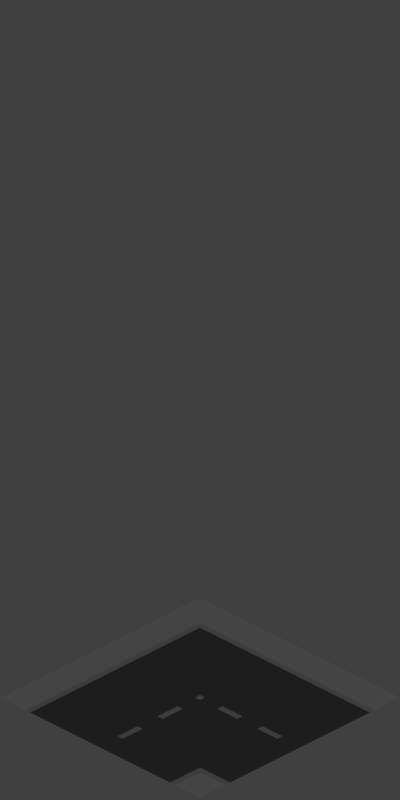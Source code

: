 # Source: Road1.blend  (saved by Blender 2.79.0; exported with 4.5.12 LTS)
import bpy
from mathutils import Matrix  # noqa: F401  (used for matrix-valued properties, if any)

bpy.ops.wm.read_factory_settings(use_empty=True)
scene = bpy.context.scene
scene.name = 'Scene'

# ---- collections
col_collection_1 = bpy.data.collections.new('Collection 1'); scene.collection.children.link(col_collection_1)

# ---- materials (node trees are filled in below, after node groups)
mat_material_005 = bpy.data.materials.new('Material.005')
mat_material_005.alpha_threshold = 0.0
mat_material_005.use_transparent_shadow = False
mat_material_005.diffuse_color = (0.214, 0.214, 0.214, 1.0)
mat_material_005.roughness = 0.5
mat_material_005.specular_intensity = 0.0
mat_gray_001 = bpy.data.materials.new('Gray.001')
mat_gray_001.alpha_threshold = 0.0
mat_gray_001.use_transparent_shadow = False
mat_gray_001.roughness = 0.5
mat_gray_001.specular_intensity = 0.0
mat_material_004 = bpy.data.materials.new('Material.004')
mat_material_004.alpha_threshold = 0.0
mat_material_004.use_transparent_shadow = False
mat_material_004.roughness = 0.5
mat_material_004.specular_intensity = 0.0
mat_material_003 = bpy.data.materials.new('Material.003')
mat_material_003.alpha_threshold = 0.0
mat_material_003.use_transparent_shadow = False
mat_material_003.diffuse_color = (1.0, 1.0, 1.0, 1.0)
mat_material_003.roughness = 0.5
mat_material_003.specular_intensity = 0.0
mat_material_011 = bpy.data.materials.new('Material.011')
mat_material_011.alpha_threshold = 0.0
mat_material_011.use_transparent_shadow = False
mat_material_011.diffuse_color = (0.214, 0.214, 0.214, 1.0)
mat_material_011.roughness = 0.5
mat_material_011.specular_intensity = 0.0
mat_gray_003 = bpy.data.materials.new('Gray.003')
mat_gray_003.alpha_threshold = 0.0
mat_gray_003.use_transparent_shadow = False
mat_gray_003.roughness = 0.5
mat_gray_003.specular_intensity = 0.0
mat_material_010 = bpy.data.materials.new('Material.010')
mat_material_010.alpha_threshold = 0.0
mat_material_010.use_transparent_shadow = False
mat_material_010.roughness = 0.5
mat_material_010.specular_intensity = 0.0
mat_material_009 = bpy.data.materials.new('Material.009')
mat_material_009.alpha_threshold = 0.0
mat_material_009.use_transparent_shadow = False
mat_material_009.diffuse_color = (1.0, 1.0, 1.0, 1.0)
mat_material_009.roughness = 0.5
mat_material_009.specular_intensity = 0.0
mat_material = bpy.data.materials.new('Material')
mat_material.alpha_threshold = 0.0
mat_material.use_transparent_shadow = False
mat_material.diffuse_color = (0.214, 0.214, 0.214, 1.0)
mat_material.roughness = 0.5
mat_material.specular_intensity = 0.0
mat_gray = bpy.data.materials.new('Gray')
mat_gray.alpha_threshold = 0.0
mat_gray.use_transparent_shadow = False
mat_gray.roughness = 0.5
mat_gray.specular_intensity = 0.0
mat_material_001 = bpy.data.materials.new('Material.001')
mat_material_001.alpha_threshold = 0.0
mat_material_001.use_transparent_shadow = False
mat_material_001.roughness = 0.5
mat_material_001.specular_intensity = 0.0
mat_material_002 = bpy.data.materials.new('Material.002')
mat_material_002.alpha_threshold = 0.0
mat_material_002.use_transparent_shadow = False
mat_material_002.diffuse_color = (1.0, 1.0, 1.0, 1.0)
mat_material_002.roughness = 0.5
mat_material_002.specular_intensity = 0.0
mat_material_008 = bpy.data.materials.new('Material.008')
mat_material_008.alpha_threshold = 0.0
mat_material_008.use_transparent_shadow = False
mat_material_008.diffuse_color = (0.214, 0.214, 0.214, 1.0)
mat_material_008.roughness = 0.5
mat_material_008.specular_intensity = 0.0
mat_gray_002 = bpy.data.materials.new('Gray.002')
mat_gray_002.alpha_threshold = 0.0
mat_gray_002.use_transparent_shadow = False
mat_gray_002.roughness = 0.5
mat_gray_002.specular_intensity = 0.0
mat_material_007 = bpy.data.materials.new('Material.007')
mat_material_007.alpha_threshold = 0.0
mat_material_007.use_transparent_shadow = False
mat_material_007.roughness = 0.5
mat_material_007.specular_intensity = 0.0
mat_material_006 = bpy.data.materials.new('Material.006')
mat_material_006.alpha_threshold = 0.0
mat_material_006.use_transparent_shadow = False
mat_material_006.diffuse_color = (1.0, 1.0, 1.0, 1.0)
mat_material_006.roughness = 0.5
mat_material_006.specular_intensity = 0.0
mat_material_014 = bpy.data.materials.new('Material.014')
mat_material_014.alpha_threshold = 0.0
mat_material_014.use_transparent_shadow = False
mat_material_014.diffuse_color = (0.214, 0.214, 0.214, 1.0)
mat_material_014.roughness = 0.5
mat_material_014.specular_intensity = 0.0
mat_gray_004 = bpy.data.materials.new('Gray.004')
mat_gray_004.alpha_threshold = 0.0
mat_gray_004.use_transparent_shadow = False
mat_gray_004.roughness = 0.5
mat_gray_004.specular_intensity = 0.0
mat_material_013 = bpy.data.materials.new('Material.013')
mat_material_013.alpha_threshold = 0.0
mat_material_013.use_transparent_shadow = False
mat_material_013.roughness = 0.5
mat_material_013.specular_intensity = 0.0
mat_material_012 = bpy.data.materials.new('Material.012')
mat_material_012.alpha_threshold = 0.0
mat_material_012.use_transparent_shadow = False
mat_material_012.diffuse_color = (1.0, 1.0, 1.0, 1.0)
mat_material_012.roughness = 0.5
mat_material_012.specular_intensity = 0.0

# ---- material node trees

# ---- world
world_world = bpy.data.worlds.new('World'); scene.world = world_world
world_world.color = (0.05088, 0.05088, 0.05088)
world_world.use_sun_shadow = False
world_world.sun_shadow_jitter_overblur = 0.0
world_world.cycles.sampling_method = 'MANUAL'

# ---- cameras
cam_camera = bpy.data.cameras.new('Camera')
cam_camera.type = 'ORTHO'
cam_camera.clip_end = 100.0
cam_camera.lens = 35.0
cam_camera.sensor_width = 32.0
cam_camera.sensor_height = 18.0
cam_camera.ortho_scale = 5.66
cam_camera.dof.focus_distance = 0.0
cam_camera.dof.aperture_fstop = 128.0

# ---- lights
light_area = bpy.data.lights.new('Area', 'AREA')
light_area.transmission_factor = 0.0
light_area.energy = 38.48
light_area.shadow_buffer_clip_start = 0.5
light_area.shadow_soft_size = 0.1
light_area.shadow_maximum_resolution = 0.006
light_area.use_absolute_resolution = True
light_area.size = 0.1
light_area.size_y = 0.1

# ---- meshes
me_plane_011 = bpy.data.meshes.new('Plane.011')
me_plane_011.from_pydata([(0.75, 0.75, 0.0), (-1.0, 1.0, 0.0), (1.0, 1.0, 0.0), (0.75, -1.0, 0.0), (-0.75, 1.0, 0.0), (0.7, -1.0, 0.0), (-1.0, -1.0, 0.0), (1.0, -1.0, 0.0), (0.7, 0.7, 0.0), (0.025, -1.0, 0.0), (-0.025, -1.0, 0.0), (-0.025, -0.025, 0.0), (-0.025, -0.2, 0.0), (-0.025, -0.4, 0.0), (-0.025, -0.6, 0.0), (-0.025, -0.8, 0.0), (0.025, -0.025, 0.0), (0.025, -0.2, 0.0), (0.025, -0.4, 0.0), (0.025, -0.6, 0.0), (0.025, -0.8, 0.0), (-1.0, -0.75, 0.0), (-1.0, -0.7, 0.0), (-1.0, 0.7, 0.0), (-0.7, -0.7, 0.0), (-0.7, -1.0, 0.0), (-0.75, -0.75, 0.0), (-0.75, -1.0, 0.0), (0.75, 1.0, 0.0), (-0.75, 0.75, 0.0), (-1.0, 0.75, 0.0), (-1.0, 0.025, 0.0), (-1.0, -0.025, 0.0), (-0.8, 0.025, 0.0), (-0.8, -0.025, 0.0), (-0.6, 0.025, 0.0), (-0.6, -0.025, 0.0), (-0.4, 0.025, 0.0), (-0.4, -0.025, 0.0), (-0.2, 0.025, 0.0), (-0.2, -0.025, 0.0), (0.025, 0.025, 0.0), (-0.025, 0.025, 0.0)], [], [(28, 0, 3, 7, 2), (1, 4, 29, 30), (6, 27, 26, 21), (15, 10, 9, 20), (17, 16, 11, 12), (16, 41, 42, 11), (12, 13, 18, 17), (13, 14, 19, 18), (14, 15, 20, 19), (22, 21, 26, 27, 25, 24), (32, 34, 33, 31), (28, 0, 29, 4), (0, 8, 23, 30, 29), (3, 5, 8, 0), (33, 34, 36, 35), (35, 36, 38, 37), (37, 38, 40, 39), (40, 11, 42, 39), (5, 8, 23, 31, 33, 35, 37, 39, 42, 41, 16, 17, 18, 19, 20, 9), (10, 15, 14, 13, 12, 11, 40, 38, 36, 34, 32, 22, 24, 25)])
me_plane_011.polygons.foreach_set('material_index', [3, 3, 3, 0, 0, 2, 2, 0, 2, 1, 0, 3, 1, 1, 2, 0, 2, 0, 0, 0])
me_plane_011.materials.append(mat_material_005)
me_plane_011.materials.append(mat_gray_001)
me_plane_011.materials.append(mat_material_004)
me_plane_011.materials.append(mat_material_003)
me_plane_011.use_remesh_preserve_volume = False
me_plane_011.use_remesh_preserve_attributes = False
me_plane_011.use_mirror_vertex_groups = False
me_plane_011.update()
me_plane_010 = bpy.data.meshes.new('Plane.010')
me_plane_010.from_pydata([(0.75, 0.75, 0.0), (-1.0, 1.0, 0.0), (1.0, 1.0, 0.0), (0.75, -1.0, 0.0), (-0.75, 1.0, 0.0), (0.7, -1.0, 0.0), (-1.0, -1.0, 0.0), (1.0, -1.0, 0.0), (0.7, 0.7, 0.0), (0.025, -1.0, 0.0), (-0.025, -1.0, 0.0), (-0.025, -0.025, 0.0), (-0.025, -0.2, 0.0), (-0.025, -0.4, 0.0), (-0.025, -0.6, 0.0), (-0.025, -0.8, 0.0), (0.025, -0.025, 0.0), (0.025, -0.2, 0.0), (0.025, -0.4, 0.0), (0.025, -0.6, 0.0), (0.025, -0.8, 0.0), (-1.0, -0.75, 0.0), (-1.0, -0.7, 0.0), (-1.0, 0.7, 0.0), (-0.7, -0.7, 0.0), (-0.7, -1.0, 0.0), (-0.75, -0.75, 0.0), (-0.75, -1.0, 0.0), (0.75, 1.0, 0.0), (-0.75, 0.75, 0.0), (-1.0, 0.75, 0.0), (-1.0, 0.025, 0.0), (-1.0, -0.025, 0.0), (-0.8, 0.025, 0.0), (-0.8, -0.025, 0.0), (-0.6, 0.025, 0.0), (-0.6, -0.025, 0.0), (-0.4, 0.025, 0.0), (-0.4, -0.025, 0.0), (-0.2, 0.025, 0.0), (-0.2, -0.025, 0.0), (0.025, 0.025, 0.0), (-0.025, 0.025, 0.0)], [], [(28, 0, 3, 7, 2), (1, 4, 29, 30), (6, 27, 26, 21), (15, 10, 9, 20), (17, 16, 11, 12), (16, 41, 42, 11), (12, 13, 18, 17), (13, 14, 19, 18), (14, 15, 20, 19), (22, 21, 26, 27, 25, 24), (32, 34, 33, 31), (28, 0, 29, 4), (0, 8, 23, 30, 29), (3, 5, 8, 0), (33, 34, 36, 35), (35, 36, 38, 37), (37, 38, 40, 39), (40, 11, 42, 39), (5, 8, 23, 31, 33, 35, 37, 39, 42, 41, 16, 17, 18, 19, 20, 9), (10, 15, 14, 13, 12, 11, 40, 38, 36, 34, 32, 22, 24, 25)])
me_plane_010.polygons.foreach_set('material_index', [3, 3, 3, 2, 2, 2, 0, 2, 0, 1, 0, 3, 1, 1, 2, 0, 2, 0, 0, 0])
me_plane_010.materials.append(mat_material_005)
me_plane_010.materials.append(mat_gray_001)
me_plane_010.materials.append(mat_material_004)
me_plane_010.materials.append(mat_material_003)
me_plane_010.use_remesh_preserve_volume = False
me_plane_010.use_remesh_preserve_attributes = False
me_plane_010.use_mirror_vertex_groups = False
me_plane_010.update()
me_plane_009 = bpy.data.meshes.new('Plane.009')
me_plane_009.from_pydata([(0.75, 0.75, 0.0), (-1.0, 1.0, 0.0), (1.0, 1.0, 0.0), (0.75, -1.0, 0.0), (-0.75, 1.0, 0.0), (0.7, -1.0, 0.0), (-1.0, -1.0, 0.0), (1.0, -1.0, 0.0), (0.7, 0.7, 0.0), (0.025, -1.0, 0.0), (-0.025, -1.0, 0.0), (-0.025, -0.025, 0.0), (-0.025, -0.2, 0.0), (-0.025, -0.4, 0.0), (-0.025, -0.6, 0.0), (-0.025, -0.8, 0.0), (0.025, -0.025, 0.0), (0.025, -0.2, 0.0), (0.025, -0.4, 0.0), (0.025, -0.6, 0.0), (0.025, -0.8, 0.0), (-1.0, -0.75, 0.0), (-1.0, -0.7, 0.0), (-1.0, 0.7, 0.0), (-0.7, -0.7, 0.0), (-0.7, -1.0, 0.0), (-0.75, -0.75, 0.0), (-0.75, -1.0, 0.0), (0.75, 1.0, 0.0), (-0.75, 0.75, 0.0), (-1.0, 0.75, 0.0), (-1.0, 0.025, 0.0), (-1.0, -0.025, 0.0), (-0.8, 0.025, 0.0), (-0.8, -0.025, 0.0), (-0.6, 0.025, 0.0), (-0.6, -0.025, 0.0), (-0.4, 0.025, 0.0), (-0.4, -0.025, 0.0), (-0.2, 0.025, 0.0), (-0.2, -0.025, 0.0), (0.025, 0.025, 0.0), (-0.025, 0.025, 0.0)], [], [(28, 0, 3, 7, 2), (1, 4, 29, 30), (6, 27, 26, 21), (15, 10, 9, 20), (17, 16, 11, 12), (16, 41, 42, 11), (12, 13, 18, 17), (13, 14, 19, 18), (14, 15, 20, 19), (22, 21, 26, 27, 25, 24), (32, 34, 33, 31), (28, 0, 29, 4), (0, 8, 23, 30, 29), (3, 5, 8, 0), (33, 34, 36, 35), (35, 36, 38, 37), (37, 38, 40, 39), (40, 11, 42, 39), (5, 8, 23, 31, 33, 35, 37, 39, 42, 41, 16, 17, 18, 19, 20, 9), (10, 15, 14, 13, 12, 11, 40, 38, 36, 34, 32, 22, 24, 25)])
me_plane_009.polygons.foreach_set('material_index', [3, 3, 3, 2, 2, 2, 0, 2, 0, 1, 2, 3, 1, 1, 0, 2, 0, 2, 0, 0])
me_plane_009.materials.append(mat_material_005)
me_plane_009.materials.append(mat_gray_001)
me_plane_009.materials.append(mat_material_004)
me_plane_009.materials.append(mat_material_003)
me_plane_009.use_remesh_preserve_volume = False
me_plane_009.use_remesh_preserve_attributes = False
me_plane_009.use_mirror_vertex_groups = False
me_plane_009.update()
me_plane_008 = bpy.data.meshes.new('Plane.008')
me_plane_008.from_pydata([(0.75, 0.75, 0.0), (-1.0, 1.0, 0.0), (1.0, 1.0, 0.0), (0.75, -1.0, 0.0), (-0.75, 1.0, 0.0), (0.7, -1.0, 0.0), (-1.0, -1.0, 0.0), (1.0, -1.0, 0.0), (0.7, 0.7, 0.0), (0.025, -1.0, 0.0), (-0.025, -1.0, 0.0), (-0.025, -0.025, 0.0), (-0.025, -0.2, 0.0), (-0.025, -0.4, 0.0), (-0.025, -0.6, 0.0), (-0.025, -0.8, 0.0), (0.025, -0.025, 0.0), (0.025, -0.2, 0.0), (0.025, -0.4, 0.0), (0.025, -0.6, 0.0), (0.025, -0.8, 0.0), (-1.0, -0.75, 0.0), (-1.0, -0.7, 0.0), (-1.0, 0.7, 0.0), (-0.7, -0.7, 0.0), (-0.7, -1.0, 0.0), (-0.75, -0.75, 0.0), (-0.75, -1.0, 0.0), (0.75, 1.0, 0.0), (-0.75, 0.75, 0.0), (-1.0, 0.75, 0.0), (-1.0, 0.025, 0.0), (-1.0, -0.025, 0.0), (-0.8, 0.025, 0.0), (-0.8, -0.025, 0.0), (-0.6, 0.025, 0.0), (-0.6, -0.025, 0.0), (-0.4, 0.025, 0.0), (-0.4, -0.025, 0.0), (-0.2, 0.025, 0.0), (-0.2, -0.025, 0.0), (0.025, 0.025, 0.0), (-0.025, 0.025, 0.0)], [], [(28, 0, 3, 7, 2), (1, 4, 29, 30), (6, 27, 26, 21), (15, 10, 9, 20), (17, 16, 11, 12), (16, 41, 42, 11), (12, 13, 18, 17), (13, 14, 19, 18), (14, 15, 20, 19), (22, 21, 26, 27, 25, 24), (32, 34, 33, 31), (28, 0, 29, 4), (0, 8, 23, 30, 29), (3, 5, 8, 0), (33, 34, 36, 35), (35, 36, 38, 37), (37, 38, 40, 39), (40, 11, 42, 39), (5, 8, 23, 31, 33, 35, 37, 39, 42, 41, 16, 17, 18, 19, 20, 9), (10, 15, 14, 13, 12, 11, 40, 38, 36, 34, 32, 22, 24, 25)])
me_plane_008.polygons.foreach_set('material_index', [3, 3, 3, 0, 0, 2, 2, 0, 2, 1, 2, 3, 1, 1, 0, 2, 0, 2, 0, 0])
me_plane_008.materials.append(mat_material_005)
me_plane_008.materials.append(mat_gray_001)
me_plane_008.materials.append(mat_material_004)
me_plane_008.materials.append(mat_material_003)
me_plane_008.use_remesh_preserve_volume = False
me_plane_008.use_remesh_preserve_attributes = False
me_plane_008.use_mirror_vertex_groups = False
me_plane_008.update()
me_plane_007 = bpy.data.meshes.new('Plane.007')
me_plane_007.from_pydata([(-1.0, 1.0, 0.0), (1.0, 1.0, 0.0), (-0.7635, -1.0, 0.0), (0.7635, -1.0, 0.0), (-0.7, 0.7636, 0.0), (0.7, 0.7636, 0.0), (0.6995, -1.0, 0.0), (0.7636, 0.7636, 0.0), (-0.7635, 0.7636, 0.0), (-1.0, -1.0, 0.0), (1.0, -1.0, 0.0), (-0.7, -1.0, 0.0), (0.025, -1.0, 0.0), (-0.025, -1.0, 0.0), (-0.025, 0.0, 0.0), (-0.025, -0.2, 0.0), (-0.025, -0.4, 0.0), (-0.025, -0.6, 0.0), (-0.025, -0.8, 0.0), (0.025, 0.0, 0.0), (0.025, -0.2, 0.0), (0.025, -0.4, 0.0), (0.025, -0.6, 0.0), (0.025, -0.8, 0.0), (-0.7635, 0.0, 0.0), (0.7635, 0.0, 0.0), (0.6995, 0.0, 0.0), (-0.6997, 0.0, 0.0), (0.6995, 0.6995, 0.0), (-0.6997, 0.6995, 0.0), (2.541e-05, 0.7636, 0.0), (2.541e-05, 0.6995, 0.0), (0.7635, 1.0, 0.0), (-0.7635, 1.0, 0.0), (-0.025, 0.2, 0.0), (0.0, 0.0, 0.0), (0.025, 0.2, 0.0), (0.025, 0.4, 0.0), (-0.02497, 0.6995, 0.0), (0.02503, 0.6995, 0.0), (-0.025, 0.4, 0.0), (-0.025, 0.6, 0.0), (0.025, 0.6, 0.0)], [], [(29, 4, 30, 31, 38), (24, 2, 11, 27), (25, 26, 28, 5, 7), (18, 13, 12, 23), (14, 15, 20, 19, 35), (15, 16, 21, 20), (16, 17, 22, 21), (17, 18, 23, 22), (27, 24, 8, 4, 29), (3, 25, 26, 6), (5, 28, 39, 31, 30), (3, 25, 7, 32, 1, 10), (8, 33, 32, 7, 5, 30, 4), (2, 24, 8, 33, 0, 9), (6, 26, 28, 39, 42, 37, 36, 19, 20, 21, 22, 23, 12), (11, 13, 18, 17, 16, 15, 14, 34, 40, 41, 38, 29, 27), (40, 34, 36, 37), (35, 19, 36, 34, 14), (38, 41, 42, 39, 31), (41, 40, 37, 42)])
me_plane_007.polygons.foreach_set('material_index', [1, 1, 1, 2, 2, 0, 2, 0, 1, 1, 1, 3, 3, 3, 0, 0, 2, 0, 0, 0])
me_plane_007.materials.append(mat_material_011)
me_plane_007.materials.append(mat_gray_003)
me_plane_007.materials.append(mat_material_010)
me_plane_007.materials.append(mat_material_009)
me_plane_007.use_remesh_preserve_volume = False
me_plane_007.use_remesh_preserve_attributes = False
me_plane_007.use_mirror_vertex_groups = False
me_plane_007.update()
me_plane_006 = bpy.data.meshes.new('Plane.006')
me_plane_006.from_pydata([(-1.0, 1.0, 0.0), (1.0, 1.0, 0.0), (-0.7635, -1.0, 0.0), (0.7635, -1.0, 0.0), (-0.7, 0.7636, 0.0), (0.7, 0.7636, 0.0), (0.6995, -1.0, 0.0), (0.7636, 0.7636, 0.0), (-0.7635, 0.7636, 0.0), (-1.0, -1.0, 0.0), (1.0, -1.0, 0.0), (-0.7, -1.0, 0.0), (0.025, -1.0, 0.0), (-0.025, -1.0, 0.0), (-0.025, 0.0, 0.0), (-0.025, -0.2, 0.0), (-0.025, -0.4, 0.0), (-0.025, -0.6, 0.0), (-0.025, -0.8, 0.0), (0.025, 0.0, 0.0), (0.025, -0.2, 0.0), (0.025, -0.4, 0.0), (0.025, -0.6, 0.0), (0.025, -0.8, 0.0), (-0.7635, 0.0, 0.0), (0.7635, 0.0, 0.0), (0.6995, 0.0, 0.0), (-0.6997, 0.0, 0.0), (0.6995, 0.6995, 0.0), (-0.6997, 0.6995, 0.0), (2.541e-05, 0.7636, 0.0), (2.541e-05, 0.6995, 0.0), (0.7635, 1.0, 0.0), (-0.7635, 1.0, 0.0), (-0.025, 0.2, 0.0), (0.0, 0.0, 0.0), (0.025, 0.2, 0.0), (0.025, 0.4, 0.0), (-0.02497, 0.6995, 0.0), (0.02503, 0.6995, 0.0), (-0.025, 0.4, 0.0), (-0.025, 0.6, 0.0), (0.025, 0.6, 0.0)], [], [(29, 4, 30, 31, 38), (24, 2, 11, 27), (25, 26, 28, 5, 7), (18, 13, 12, 23), (14, 15, 20, 19, 35), (15, 16, 21, 20), (16, 17, 22, 21), (17, 18, 23, 22), (27, 24, 8, 4, 29), (3, 25, 26, 6), (5, 28, 39, 31, 30), (3, 25, 7, 32, 1, 10), (8, 33, 32, 7, 5, 30, 4), (2, 24, 8, 33, 0, 9), (6, 26, 28, 39, 42, 37, 36, 19, 20, 21, 22, 23, 12), (11, 13, 18, 17, 16, 15, 14, 34, 40, 41, 38, 29, 27), (40, 34, 36, 37), (35, 19, 36, 34, 14), (38, 41, 42, 39, 31), (41, 40, 37, 42)])
me_plane_006.polygons.foreach_set('material_index', [1, 1, 1, 0, 0, 2, 0, 2, 1, 1, 1, 3, 3, 3, 0, 0, 0, 2, 0, 2])
me_plane_006.materials.append(mat_material_011)
me_plane_006.materials.append(mat_gray_003)
me_plane_006.materials.append(mat_material_010)
me_plane_006.materials.append(mat_material_009)
me_plane_006.use_remesh_preserve_volume = False
me_plane_006.use_remesh_preserve_attributes = False
me_plane_006.use_mirror_vertex_groups = False
me_plane_006.update()
me_plane_005 = bpy.data.meshes.new('Plane.005')
me_plane_005.from_pydata([(-1.0, 1.0, 0.0), (1.0, 1.0, 0.0), (-0.7635, -1.0, 0.0), (0.7635, -1.0, 0.0), (-0.7, 0.7636, 0.0), (0.7, 0.7636, 0.0), (0.6995, -1.0, 0.0), (0.7636, 0.7636, 0.0), (-0.7635, 0.7636, 0.0), (-1.0, -1.0, 0.0), (1.0, -1.0, 0.0), (-0.7, -1.0, 0.0), (0.025, -1.0, 0.0), (-0.025, -1.0, 0.0), (-0.025, 0.0, 0.0), (-0.025, -0.2, 0.0), (-0.025, -0.4, 0.0), (-0.025, -0.6, 0.0), (-0.025, -0.8, 0.0), (0.025, 0.0, 0.0), (0.025, -0.2, 0.0), (0.025, -0.4, 0.0), (0.025, -0.6, 0.0), (0.025, -0.8, 0.0), (-0.7635, 0.0, 0.0), (0.7635, 0.0, 0.0), (0.6995, 0.0, 0.0), (-0.6997, 0.0, 0.0), (0.6995, 0.6995, 0.0), (-0.6997, 0.6995, 0.0), (2.541e-05, 0.7636, 0.0), (2.541e-05, 0.6995, 0.0), (0.7635, 1.0, 0.0), (-0.7635, 1.0, 0.0), (-0.025, 0.2, 0.0), (0.0, 0.0, 0.0), (0.025, 0.2, 0.0), (0.025, 0.4, 0.0), (-0.02497, 0.6995, 0.0), (0.02503, 0.6995, 0.0), (-0.025, 0.4, 0.0), (-0.025, 0.6, 0.0), (0.025, 0.6, 0.0)], [], [(29, 4, 30, 31, 38), (24, 2, 11, 27), (25, 26, 28, 5, 7), (18, 13, 12, 23), (14, 15, 20, 19, 35), (15, 16, 21, 20), (16, 17, 22, 21), (17, 18, 23, 22), (27, 24, 8, 4, 29), (3, 25, 26, 6), (5, 28, 39, 31, 30), (3, 25, 7, 32, 1, 10), (8, 33, 32, 7, 5, 30, 4), (2, 24, 8, 33, 0, 9), (6, 26, 28, 39, 42, 37, 36, 19, 20, 21, 22, 23, 12), (11, 13, 18, 17, 16, 15, 14, 34, 40, 41, 38, 29, 27), (40, 34, 36, 37), (35, 19, 36, 34, 14), (38, 41, 42, 39, 31), (41, 40, 37, 42)])
me_plane_005.polygons.foreach_set('material_index', [1, 1, 1, 2, 2, 0, 2, 0, 1, 1, 1, 3, 3, 3, 0, 0, 2, 0, 0, 0])
me_plane_005.materials.append(mat_material_011)
me_plane_005.materials.append(mat_gray_003)
me_plane_005.materials.append(mat_material_010)
me_plane_005.materials.append(mat_material_009)
me_plane_005.use_remesh_preserve_volume = False
me_plane_005.use_remesh_preserve_attributes = False
me_plane_005.use_mirror_vertex_groups = False
me_plane_005.update()
me_plane_001 = bpy.data.meshes.new('Plane.001')
me_plane_001.from_pydata([(-0.025, 1.0, 0.0), (-1.0, 1.0, 0.0), (1.0, 1.0, 0.0), (-0.7635, -1.0, 0.0), (0.7635, -1.0, 0.0), (-0.7635, 1.0, 0.0), (0.7635, 1.0, 0.0), (0.6995, -1.0, 0.0), (-0.6995, 1.0, 0.0), (0.6995, 1.0, 0.0), (-1.0, -1.0, 0.0), (1.0, -1.0, 0.0), (0.025, 1.0, 0.0), (-0.7, -1.0, 0.0), (0.025, -1.0, 0.0), (-0.025, -1.0, 0.0), (-0.025, 0.8, 0.0), (-0.025, 0.6, 0.0), (-0.025, 0.4, 0.0), (-0.025, 0.2, 0.0), (-0.025, 0.0, 0.0), (-0.025, -0.2, 0.0), (-0.025, -0.4, 0.0), (-0.025, -0.6, 0.0), (-0.025, -0.8, 0.0), (0.025, 0.8, 0.0), (0.025, 0.6, 0.0), (0.025, 0.4, 0.0), (0.025, 0.2, 0.0), (0.025, 0.0, 0.0), (0.025, -0.2, 0.0), (0.025, -0.4, 0.0), (0.025, -0.6, 0.0), (0.025, -0.8, 0.0)], [], [(4, 6, 9, 7), (3, 5, 1, 10), (6, 4, 11, 2), (5, 3, 13, 8), (8, 13, 15, 24, 23, 22, 21, 20, 19, 18, 17, 16, 0), (14, 7, 9, 12, 25, 26, 27, 28, 29, 30, 31, 32, 33), (24, 15, 14, 33), (0, 16, 25, 12), (16, 17, 26, 25), (17, 18, 27, 26), (18, 19, 28, 27), (19, 20, 29, 28), (20, 21, 30, 29), (21, 22, 31, 30), (22, 23, 32, 31), (23, 24, 33, 32)])
me_plane_001.polygons.foreach_set('material_index', [1, 3, 3, 1, 0, 0, 0, 2, 0, 2, 0, 2, 0, 2, 0, 2])
me_plane_001.materials.append(mat_material)
me_plane_001.materials.append(mat_gray)
me_plane_001.materials.append(mat_material_001)
me_plane_001.materials.append(mat_material_002)
me_plane_001.use_remesh_preserve_volume = False
me_plane_001.use_remesh_preserve_attributes = False
me_plane_001.use_mirror_vertex_groups = False
me_plane_001.update()
me_plane_000 = bpy.data.meshes.new('Plane.000')
me_plane_000.from_pydata([(-0.025, 1.0, 0.0), (-1.0, 1.0, 0.0), (1.0, 1.0, 0.0), (0.75, -1.0, 0.0), (-0.75, 1.0, 0.0), (0.75, 1.0, 0.0), (0.7, -1.0, 0.0), (0.7, 1.0, 0.0), (-1.0, -1.0, 0.0), (1.0, -1.0, 0.0), (0.025, 1.0, 0.0), (0.025, -1.0, 0.0), (-0.025, -1.0, 0.0), (-0.025, 0.8, 0.0), (-0.025, 0.6, 0.0), (-0.025, 0.4, 0.0), (-0.025, 0.2, 0.0), (-0.025, 0.0, 0.0), (-0.025, -0.2, 0.0), (-0.025, -0.4, 0.0), (-0.025, -0.6, 0.0), (-0.025, -0.8, 0.0), (0.025, 0.8, 0.0), (0.025, 0.6, 0.0), (0.025, 0.4, 0.0), (0.025, 0.2, 0.0), (0.025, 0.0, 0.0), (0.025, -0.2, 0.0), (0.025, -0.4, 0.0), (0.025, -0.6, 0.0), (0.025, -0.8, 0.0), (-1.0, -0.75, 0.0), (-1.0, -0.7, 0.0), (-1.0, 0.7, 0.0), (-0.7, -0.7, 0.0), (-0.7, -1.0, 0.0), (-0.75, -0.75, 0.0), (-0.75, -1.0, 0.0), (-0.7, 0.7, 0.0), (-0.7, 1.0, 0.0), (-0.75, 0.75, 0.0), (-1.0, 0.75, 0.0), (-0.75, -0.7, 0.0), (-0.75, 0.7, 0.0), (-0.75, 0.5, 0.0), (-0.75, 0.3, 0.0), (-0.75, 0.1, 0.0), (-0.75, -0.1, 0.0), (-0.75, -0.3, 0.0), (-0.75, -0.5, 0.0), (-0.7, 0.5, 0.0), (-0.7, 0.3, 0.0), (-0.7, 0.1, 0.0), (-0.7, -0.1, 0.0), (-0.7, -0.3, 0.0), (-0.7, -0.5, 0.0), (-1.0, 0.025, 0.0), (-0.75, 0.025, 0.0), (-1.0, -0.025, 0.0), (-0.75, -0.025, 0.0), (-0.8, 0.025, 0.0), (-0.8, -0.025, 0.0)], [], [(3, 5, 7, 6), (33, 41, 40, 4, 39, 38, 43), (5, 3, 9, 2), (1, 4, 40, 41), (8, 37, 36, 31), (11, 6, 7, 10, 22, 23, 24, 25, 26, 27, 28, 29, 30), (21, 12, 11, 30), (0, 13, 22, 10), (13, 14, 23, 22), (14, 15, 24, 23), (15, 16, 25, 24), (16, 17, 26, 25), (17, 18, 27, 26), (18, 19, 28, 27), (19, 20, 29, 28), (20, 21, 30, 29), (32, 31, 36, 37, 35, 34, 42), (35, 12, 21, 20, 19, 18, 17, 16, 15, 14, 13, 0, 39, 38, 50, 51, 52, 53, 54, 55, 34), (44, 43, 38, 50), (42, 49, 55, 34), (49, 48, 54, 55), (48, 47, 53, 54), (47, 59, 57, 46, 52, 53), (46, 45, 51, 52), (45, 44, 50, 51), (42, 49, 48, 47, 59, 61, 58, 32), (56, 60, 57, 46, 45, 44, 43, 33), (58, 61, 60, 56), (60, 61, 59, 57)])
me_plane_000.polygons.foreach_set('material_index', [1, 1, 3, 3, 3, 0, 0, 2, 0, 2, 0, 2, 0, 2, 0, 2, 1, 0, 2, 2, 0, 2, 0, 2, 0, 0, 0, 2, 0])
me_plane_000.materials.append(mat_material_005)
me_plane_000.materials.append(mat_gray_001)
me_plane_000.materials.append(mat_material_004)
me_plane_000.materials.append(mat_material_003)
me_plane_000.use_remesh_preserve_volume = False
me_plane_000.use_remesh_preserve_attributes = False
me_plane_000.use_mirror_vertex_groups = False
me_plane_000.update()
me_plane_002 = bpy.data.meshes.new('Plane.002')
me_plane_002.from_pydata([(-1.0, 1.0, 0.0), (-0.75, 1.0, 0.0), (-1.0, -1.0, 0.0), (1.0, 1.0, 0.0), (0.75, 1.0, 0.0), (1.0, -1.0, 0.0), (-1.0, -0.75, 0.0), (-1.0, -0.7, 0.0), (-1.0, 0.7, 0.0), (-0.7, -0.7, 0.0), (-0.7, -1.0, 0.0), (-0.75, -0.75, 0.0), (-0.75, -1.0, 0.0), (-0.7, 0.7, 0.0), (-0.7, 1.0, 0.0), (-0.75, 0.75, 0.0), (-1.0, 0.75, 0.0), (-0.75, -0.7, 0.0), (-0.75, 0.7, 0.0), (-0.75, 0.5, 0.0), (-0.75, 0.3, 0.0), (-0.75, 0.1, 0.0), (-0.75, -0.1, 0.0), (-0.75, -0.3, 0.0), (-0.75, -0.5, 0.0), (-0.7, 0.5, 0.0), (-0.7, 0.3, 0.0), (-0.7, 0.1, 0.0), (-0.7, -0.1, 0.0), (-0.7, -0.3, 0.0), (-0.7, -0.5, 0.0), (-1.0, 0.025, 0.0), (-0.75, 0.025, 0.0), (-1.0, -0.025, 0.0), (-0.75, -0.025, 0.0), (-0.8, 0.025, 0.0), (-0.8, -0.025, 0.0), (1.0, -0.75, 0.0), (1.0, -0.7, 0.0), (1.0, 0.7, 0.0), (0.7, -1.0, 0.0), (0.75, -0.75, 0.0), (0.75, -1.0, 0.0), (0.7, 0.7, 0.0), (0.7, 1.0, 0.0), (0.75, 0.75, 0.0), (1.0, 0.75, 0.0), (0.75, -0.7, 0.0), (0.75, 0.7, 0.0), (0.75, 0.5, 0.0), (0.75, 0.3, 0.0), (0.75, 0.1, 0.0), (0.75, -0.1, 0.0), (0.75, -0.3, 0.0), (0.75, -0.5, 0.0), (0.7, 0.5, 0.0), (0.7, 0.3, 0.0), (0.7, 0.1, 0.0), (0.7, -0.1, 0.0), (0.7, -0.3, 0.0), (0.7, -0.5, 0.0), (1.0, 0.025, 0.0), (0.75, 0.025, 0.0), (1.0, -0.025, 0.0), (0.75, -0.025, 0.0), (0.8, 0.025, 0.0), (0.8, -0.025, 0.0), (0.7, 0.75, 0.0), (-0.7, 0.75, 0.0), (0.7, -0.75, 0.0), (-0.7, -0.75, 0.0), (0.7, -0.7, 0.0), (-0.5, -0.75, 0.0), (-0.3, -0.75, 0.0), (-0.1, -0.75, 0.0), (0.1, -0.75, 0.0), (0.3, -0.75, 0.0), (0.5, -0.75, 0.0), (-0.5, -0.7, 0.0), (-0.3, -0.7, 0.0), (-0.1, -0.7, 0.0), (0.1, -0.7, 0.0), (0.3, -0.7, 0.0), (0.5, -0.7, 0.0), (-0.5, 0.75, 0.0), (-0.3, 0.75, 0.0), (-0.1, 0.75, 0.0), (0.1, 0.75, 0.0), (0.3, 0.75, 0.0), (0.5, 0.75, 0.0), (0.5, 0.7, 0.0), (0.3, 0.7, 0.0), (0.1, 0.7, 0.0), (-0.1, 0.7, 0.0), (-0.3, 0.7, 0.0), (-0.5, 0.7, 0.0), (-0.025, 0.75, 0.0), (-0.025, 1.0, 0.0), (0.025, 0.75, 0.0), (0.025, 1.0, 0.0), (-0.025, 0.8, 0.0), (0.025, 0.8, 0.0), (-0.025, -0.75, 0.0), (-0.025, -1.0, 0.0), (0.025, -0.75, 0.0), (0.025, -1.0, 0.0), (-0.025, -0.8, 0.0), (0.025, -0.8, 0.0)], [], [(8, 16, 15, 1, 14, 68, 13, 18), (0, 1, 15, 16), (2, 12, 11, 6), (52, 58, 57, 51, 62, 64), (39, 48, 43, 67, 44, 4, 45, 46), (3, 46, 45, 4), (5, 37, 41, 42), (38, 47, 71, 69, 40, 42, 41, 37), (49, 55, 43, 48), (47, 71, 60, 54), (54, 60, 59, 53), (53, 59, 58, 52), (7, 6, 11, 12, 10, 70, 9, 17), (44, 99, 101, 98, 87, 88, 89, 67), (19, 18, 13, 25), (17, 24, 30, 9), (24, 23, 29, 30), (23, 22, 28, 29), (22, 34, 32, 21, 27, 28), (21, 20, 26, 27), (20, 19, 25, 26), (17, 24, 23, 22, 34, 36, 33, 7), (31, 35, 32, 21, 20, 19, 18, 8), (33, 36, 35, 31), (35, 36, 34, 32), (51, 57, 56, 50), (50, 56, 55, 49), (47, 38, 63, 66, 64, 52, 53, 54), (61, 39, 48, 49, 50, 51, 62, 65), (63, 61, 65, 66), (65, 62, 64, 66), (69, 77, 76, 75, 104, 107, 105, 40), (83, 71, 69, 77), (95, 13, 68, 84), (9, 78, 72, 70), (78, 79, 73, 72), (79, 80, 74, 73), (80, 81, 75, 104, 102, 74), (81, 82, 76, 75), (82, 83, 77, 76), (43, 90, 89, 67), (90, 91, 88, 89), (91, 92, 87, 88), (92, 93, 86, 96, 98, 87), (93, 94, 85, 86), (94, 95, 84, 85), (9, 30, 29, 28, 27, 26, 25, 13, 95, 94, 93, 92, 91, 90, 43, 55, 56, 57, 58, 59, 60, 71, 83, 82, 81, 80, 79, 78), (96, 100, 97, 14, 68, 84, 85, 86), (98, 101, 100, 96), (100, 101, 99, 97), (103, 106, 102, 74, 73, 72, 70, 10), (105, 107, 106, 103), (106, 107, 104, 102)])
me_plane_002.polygons.foreach_set('material_index', [1, 3, 3, 0, 1, 3, 3, 1, 2, 2, 0, 2, 1, 0, 2, 2, 0, 2, 0, 2, 0, 0, 0, 2, 0, 2, 0, 0, 0, 0, 0, 0, 2, 2, 2, 0, 2, 0, 2, 0, 2, 0, 2, 0, 2, 0, 0, 0, 0, 2, 0, 0, 0])
me_plane_002.materials.append(mat_material_008)
me_plane_002.materials.append(mat_gray_002)
me_plane_002.materials.append(mat_material_007)
me_plane_002.materials.append(mat_material_006)
me_plane_002.use_remesh_preserve_volume = False
me_plane_002.use_remesh_preserve_attributes = False
me_plane_002.use_mirror_vertex_groups = False
me_plane_002.update()
me_plane_003 = bpy.data.meshes.new('Plane.003')
me_plane_003.from_pydata([(-1.0, 1.0, 0.0), (1.0, 1.0, 0.0), (-0.7635, -1.0, 0.0), (0.7635, -1.0, 0.0), (-0.7, 0.7636, 0.0), (0.7, 0.7636, 0.0), (0.6995, -1.0, 0.0), (0.7636, 0.7636, 0.0), (-0.7635, 0.7636, 0.0), (-1.0, -1.0, 0.0), (1.0, -1.0, 0.0), (-0.7, -1.0, 0.0), (0.025, -1.0, 0.0), (-0.025, -1.0, 0.0), (-0.025, 0.0, 0.0), (-0.025, -0.2, 0.0), (-0.025, -0.4, 0.0), (-0.025, -0.6, 0.0), (-0.025, -0.8, 0.0), (0.025, 0.0, 0.0), (0.025, -0.2, 0.0), (0.025, -0.4, 0.0), (0.025, -0.6, 0.0), (0.025, -0.8, 0.0), (-0.7635, 0.0, 0.0), (0.7635, 0.0, 0.0), (0.6995, 0.0, 0.0), (-0.6997, 0.0, 0.0), (0.6995, 0.6995, 0.0), (-0.6997, 0.6995, 0.0), (2.541e-05, 0.7636, 0.0), (2.541e-05, 0.6995, 0.0), (0.7635, 1.0, 0.0), (-0.7635, 1.0, 0.0), (-0.025, 0.2, 0.0), (0.0, 0.0, 0.0), (0.025, 0.2, 0.0), (0.025, 0.4, 0.0), (-0.02497, 0.6995, 0.0), (0.02503, 0.6995, 0.0), (-0.025, 0.4, 0.0), (-0.025, 0.6, 0.0), (0.025, 0.6, 0.0)], [], [(29, 4, 30, 31, 38), (24, 2, 11, 27), (25, 26, 28, 5, 7), (18, 13, 12, 23), (14, 15, 20, 19, 35), (15, 16, 21, 20), (16, 17, 22, 21), (17, 18, 23, 22), (27, 24, 8, 4, 29), (3, 25, 26, 6), (5, 28, 39, 31, 30), (3, 25, 7, 32, 1, 10), (8, 33, 32, 7, 5, 30, 4), (2, 24, 8, 33, 0, 9), (6, 26, 28, 39, 42, 37, 36, 19, 20, 21, 22, 23, 12), (11, 13, 18, 17, 16, 15, 14, 34, 40, 41, 38, 29, 27), (40, 34, 36, 37), (35, 19, 36, 34, 14), (38, 41, 42, 39, 31), (41, 40, 37, 42)])
me_plane_003.polygons.foreach_set('material_index', [1, 1, 1, 0, 0, 2, 0, 2, 1, 1, 1, 3, 3, 3, 0, 0, 0, 2, 0, 2])
me_plane_003.materials.append(mat_material_011)
me_plane_003.materials.append(mat_gray_003)
me_plane_003.materials.append(mat_material_010)
me_plane_003.materials.append(mat_material_009)
me_plane_003.use_remesh_preserve_volume = False
me_plane_003.use_remesh_preserve_attributes = False
me_plane_003.use_mirror_vertex_groups = False
me_plane_003.update()
me_plane_004 = bpy.data.meshes.new('Plane.004')
me_plane_004.from_pydata([(-0.05, 1.0, 0.0), (-1.0, 1.0, 0.0), (1.0, 1.0, 0.0), (-0.5, -1.0, 0.0), (0.5, -1.0, 0.0), (-0.5, 1.0, 0.0), (0.5, 1.0, 0.0), (0.3995, -1.0, 0.0), (-0.3995, 1.0, 0.0), (0.3995, 1.0, 0.0), (-1.0, -1.0, 0.0), (1.0, -1.0, 0.0), (0.05, 1.0, 0.0), (-0.4, -1.0, 0.0), (0.05, -1.0, 0.0), (-0.05, -1.0, 0.0), (-0.05, 0.8, 0.0), (-0.05, 0.6, 0.0), (-0.05, 0.4, 0.0), (-0.05, 0.2, 0.0), (-0.05, -7.55e-09, 0.0), (-0.05, -0.2, 0.0), (-0.05, -0.4, 0.0), (-0.05, -0.6, 0.0), (-0.05, -0.8, 0.0), (0.05, 0.8, 0.0), (0.05, 0.6, 0.0), (0.05, 0.4, 0.0), (0.05, 0.2, 0.0), (0.05, 0.0, 0.0), (0.05, -0.2, 0.0), (0.05, -0.4, 0.0), (0.05, -0.6, 0.0), (0.05, -0.8, 0.0)], [], [(4, 6, 9, 7), (3, 5, 1, 10), (6, 4, 11, 2), (5, 3, 13, 8), (8, 13, 15, 24, 23, 22, 21, 20, 19, 18, 17, 16, 0), (14, 7, 9, 12, 25, 26, 27, 28, 29, 30, 31, 32, 33), (24, 15, 14, 33), (0, 16, 25, 12), (16, 17, 26, 25), (17, 18, 27, 26), (18, 19, 28, 27), (19, 20, 29, 28), (20, 21, 30, 29), (21, 22, 31, 30), (22, 23, 32, 31), (23, 24, 33, 32)])
me_plane_004.polygons.foreach_set('material_index', [1, 3, 3, 1, 0, 0, 0, 2, 0, 2, 0, 2, 0, 2, 0, 2])
me_plane_004.materials.append(mat_material_014)
me_plane_004.materials.append(mat_gray_004)
me_plane_004.materials.append(mat_material_013)
me_plane_004.materials.append(mat_material_012)
me_plane_004.use_remesh_preserve_volume = False
me_plane_004.use_remesh_preserve_attributes = False
me_plane_004.use_mirror_vertex_groups = False
me_plane_004.update()

# ---- objects
ob_road_turn_bottom_left = bpy.data.objects.new('Road Turn Bottom Left', me_plane_011)
ob_road_turn_bottom_right = bpy.data.objects.new('Road Turn Bottom Right', me_plane_010)
ob_road_turn_top_right = bpy.data.objects.new('Road Turn Top Right', me_plane_009)
ob_road_turn_top_left = bpy.data.objects.new('Road Turn Top Left', me_plane_008)
ob_road_end_bottom = bpy.data.objects.new('Road End Bottom', me_plane_007)
ob_road_end_top = bpy.data.objects.new('Road End Top', me_plane_006)
ob_road_end_right = bpy.data.objects.new('Road End Right', me_plane_005)
ob_road_stright_left_right = bpy.data.objects.new('Road Stright Left Right', me_plane_001)
ob_area = bpy.data.objects.new('Area', light_area)
ob_camera = bpy.data.objects.new('Camera', cam_camera)
ob_road_3_way_left_top_bottom = bpy.data.objects.new('Road 3 Way Left Top Bottom', me_plane_000)
ob_road_4_way = bpy.data.objects.new('Road 4 Way', me_plane_002)
ob_road_end_left = bpy.data.objects.new('Road End Left', me_plane_003)
ob_small_road_1 = bpy.data.objects.new('Small Road 1', me_plane_004)

# ---- transforms, parenting, visibility, modifiers, constraints
ob_road_turn_bottom_left.location = (0.0, 0.0, -1.0)
ob_road_turn_bottom_left.rotation_euler = (0.0, 0.0, 1.571)
ob_road_turn_bottom_left.lineart.crease_threshold = 0.0
ob_road_turn_bottom_right.location = (0.0, 0.0, -1.0)
ob_road_turn_bottom_right.rotation_euler = (0.0, -0.0, 3.142)
ob_road_turn_bottom_right.hide_viewport = True
ob_road_turn_bottom_right.hide_render = True
ob_road_turn_bottom_right.lineart.crease_threshold = 0.0
ob_road_turn_top_right.location = (0.0, 0.0, -1.0)
ob_road_turn_top_right.rotation_euler = (0.0, -0.0, 4.712)
ob_road_turn_top_right.hide_viewport = True
ob_road_turn_top_right.hide_render = True
ob_road_turn_top_right.lineart.crease_threshold = 0.0
ob_road_turn_top_left.location = (0.0, 0.0, -1.0)
ob_road_turn_top_left.rotation_euler = (0.0, -0.0, 6.283)
ob_road_turn_top_left.hide_viewport = True
ob_road_turn_top_left.hide_render = True
ob_road_turn_top_left.lineart.crease_threshold = 0.0
ob_road_end_bottom.location = (0.0, 0.0, -1.0)
ob_road_end_bottom.rotation_euler = (0.0, -0.0, 3.142)
ob_road_end_bottom.hide_viewport = True
ob_road_end_bottom.hide_render = True
ob_road_end_bottom.lineart.crease_threshold = 0.0
ob_road_end_top.location = (0.0, 0.0, -1.0)
ob_road_end_top.hide_viewport = True
ob_road_end_top.hide_render = True
ob_road_end_top.lineart.crease_threshold = 0.0
ob_road_end_right.location = (0.0, 0.0, -1.0)
ob_road_end_right.rotation_euler = (0.0, -0.0, -1.571)
ob_road_end_right.hide_viewport = True
ob_road_end_right.hide_render = True
ob_road_end_right.lineart.crease_threshold = 0.0
ob_road_stright_left_right.location = (0.0, 0.0, -1.0)
ob_road_stright_left_right.rotation_euler = (0.0, -0.0, 1.571)
ob_road_stright_left_right.hide_viewport = True
ob_road_stright_left_right.hide_render = True
ob_road_stright_left_right.lineart.crease_threshold = 0.0
ob_area.location = (7.272, 9.448, 16.6)
ob_area.rotation_euler = (-0.3755, 0.549, 0.4895)
ob_area.lineart.crease_threshold = 0.0
ob_camera.location = (10.0, -10.0, 9.6)
ob_camera.rotation_euler = (1.047, 0.0, 0.7854)
ob_camera.lock_rotations_4d = False
ob_camera.empty_display_type = 'ARROWS'
ob_camera.color = (0.0, 0.0, 0.0, 0.0)
ob_camera.display_type = 'WIRE'
ob_camera.lineart.crease_threshold = 0.0
ob_road_3_way_left_top_bottom.location = (0.0, 0.0, -1.0)
ob_road_3_way_left_top_bottom.rotation_euler = (0.0, -0.0, 6.283)
ob_road_3_way_left_top_bottom.hide_viewport = True
ob_road_3_way_left_top_bottom.hide_render = True
ob_road_3_way_left_top_bottom.lineart.crease_threshold = 0.0
ob_road_4_way.location = (0.0, 0.0, -1.0)
ob_road_4_way.rotation_euler = (0.0, 0.0, -6.283)
ob_road_4_way.scale = (1.0, 1.0, -1.0)
ob_road_4_way.hide_viewport = True
ob_road_4_way.hide_render = True
ob_road_4_way.lineart.crease_threshold = 0.0
ob_road_end_left.location = (0.0, 0.0, -1.0)
ob_road_end_left.rotation_euler = (0.0, -0.0, 1.571)
ob_road_end_left.hide_viewport = True
ob_road_end_left.hide_render = True
ob_road_end_left.lineart.crease_threshold = 0.0
ob_small_road_1.location = (0.0, 0.0, -1.0)
ob_small_road_1.rotation_euler = (0.0, -0.0, 1.571)
ob_small_road_1.hide_viewport = True
ob_small_road_1.hide_render = True
ob_small_road_1.lineart.crease_threshold = 0.0

# ---- collection membership
col_collection_1.objects.link(ob_road_turn_bottom_left)
col_collection_1.objects.link(ob_road_turn_bottom_right)
col_collection_1.objects.link(ob_road_turn_top_right)
col_collection_1.objects.link(ob_road_turn_top_left)
col_collection_1.objects.link(ob_road_end_bottom)
col_collection_1.objects.link(ob_road_end_top)
col_collection_1.objects.link(ob_road_end_right)
col_collection_1.objects.link(ob_road_stright_left_right)
col_collection_1.objects.link(ob_area)
col_collection_1.objects.link(ob_camera)
col_collection_1.objects.link(ob_road_3_way_left_top_bottom)
col_collection_1.objects.link(ob_road_4_way)
col_collection_1.objects.link(ob_road_end_left)
col_collection_1.objects.link(ob_small_road_1)

# ---- scene / render settings (as saved in the file)
scene.camera = ob_camera
scene.frame_start = 1; scene.frame_end = 50; scene.frame_set(0)
scene.render.engine = 'BLENDER_EEVEE_NEXT'
scene.render.resolution_x = 128
scene.render.resolution_y = 256
scene.render.fps = 10
scene.render.dither_intensity = 0.0
scene.render.film_transparent = True
scene.render.line_thickness = 0.3
scene.cycles.use_denoising = False
scene.cycles.samples = 128
scene.cycles.sampling_pattern = 'TABULATED_SOBOL'
scene.cycles.use_adaptive_sampling = False
scene.cycles.use_light_tree = False
scene.cycles.blur_glossy = 0.0
scene.cycles.sample_clamp_indirect = 0.0
scene.view_settings.view_transform = 'Standard'
bpy.context.view_layer.update()
